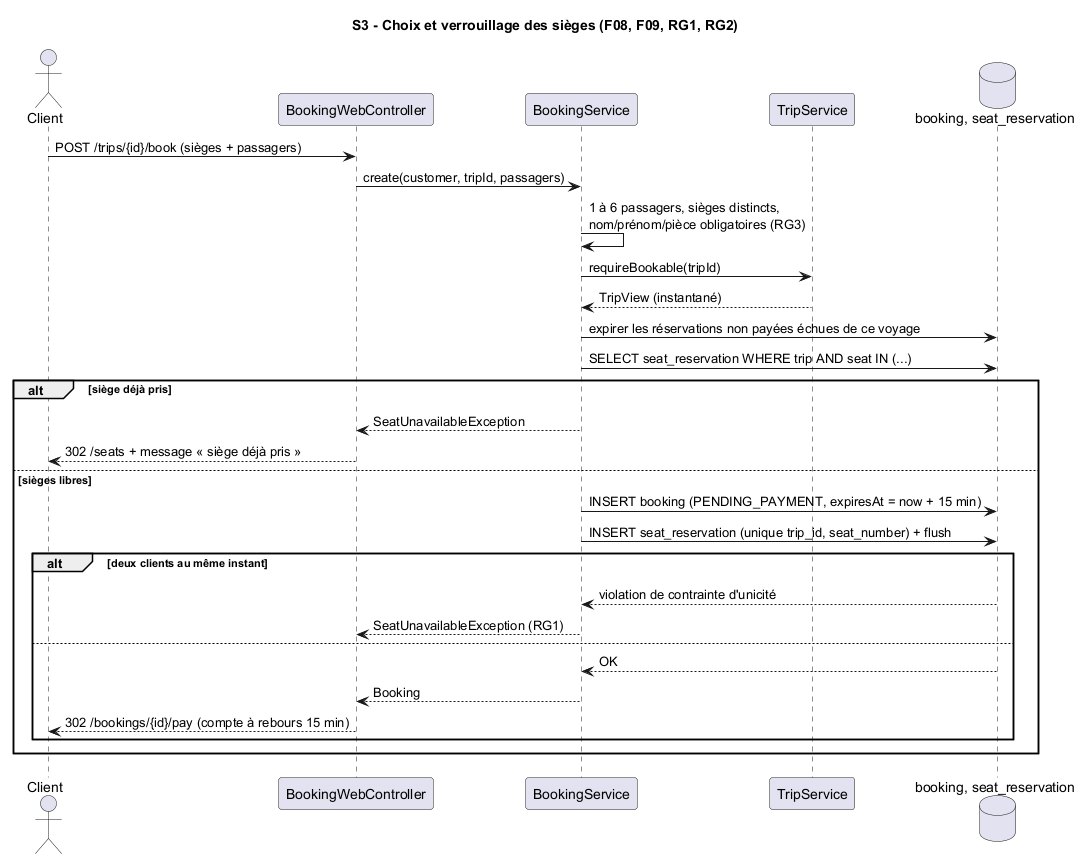

The diagram above was rendered by PlantUML. Its source (embedded in the PNG):
@startuml seq-3-verrou-sieges
!pragma layout smetana
title S3 - Choix et verrouillage des sièges (F08, F09, RG1, RG2)
actor Client
participant "BookingWebController" as W
participant "BookingService" as BS
participant "TripService" as TS
database "booking, seat_reservation" as DB
Client -> W : POST /trips/{id}/book (sièges + passagers)
W -> BS : create(customer, tripId, passagers)
BS -> BS : 1 à 6 passagers, sièges distincts,\nnom/prénom/pièce obligatoires (RG3)
BS -> TS : requireBookable(tripId)
TS --> BS : TripView (instantané)
BS -> DB : expirer les réservations non payées échues de ce voyage
BS -> DB : SELECT seat_reservation WHERE trip AND seat IN (...)
alt siège déjà pris
  BS --> W : SeatUnavailableException
  W --> Client : 302 /seats + message « siège déjà pris »
else sièges libres
  BS -> DB : INSERT booking (PENDING_PAYMENT, expiresAt = now + 15 min)
  BS -> DB : INSERT seat_reservation (unique trip_id, seat_number) + flush
  alt deux clients au même instant
    DB --> BS : violation de contrainte d'unicité
    BS --> W : SeatUnavailableException (RG1)
  else
    DB --> BS : OK
    BS --> W : Booking
    W --> Client : 302 /bookings/{id}/pay (compte à rebours 15 min)
  end
end
@enduml